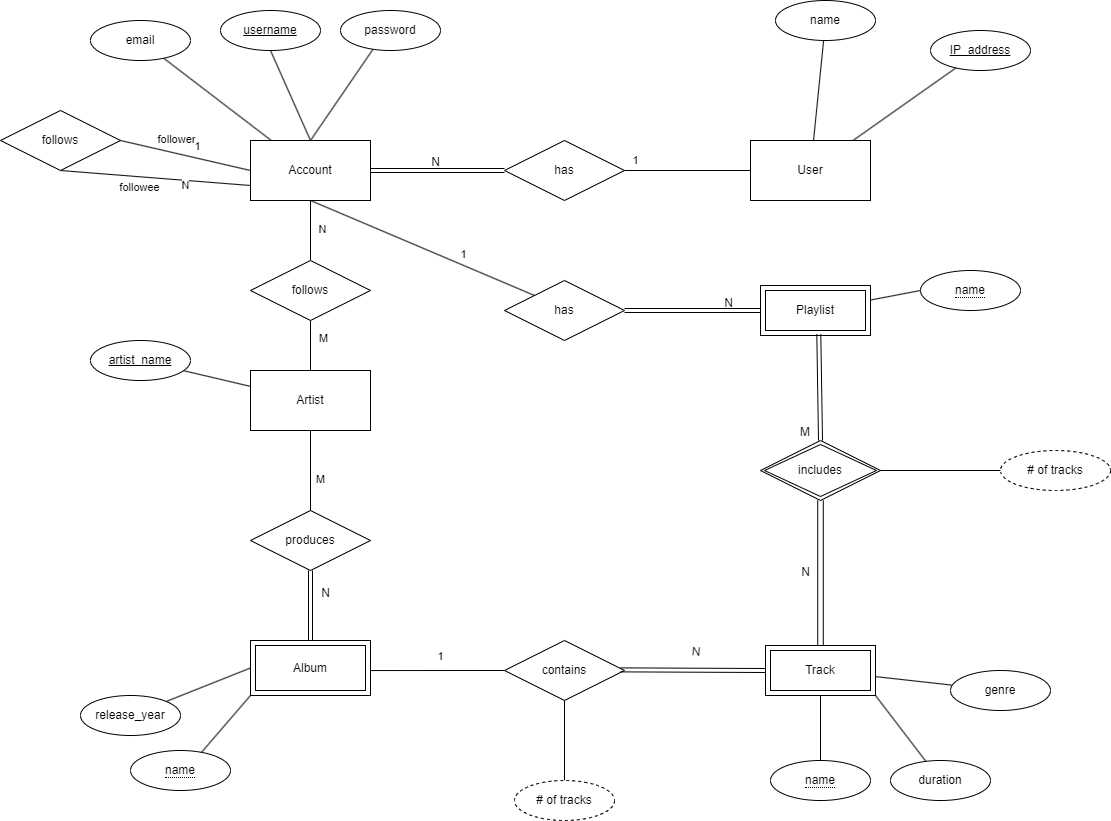

The diagram above was exported from draw.io. Its source (the exported page's mxGraphModel, read from the mxfile embedded in the PNG):
<mxGraphModel dx="2278" dy="867" grid="1" gridSize="10" guides="1" tooltips="1" connect="1" arrows="1" fold="1" page="1" pageScale="1" pageWidth="827" pageHeight="1169" math="0" shadow="0">
  <root>
    <mxCell id="0" />
    <mxCell id="1" parent="0" />
    <mxCell id="Eu8d_29w_AitLy13a_fR-34" value="M" style="edgeStyle=none;rounded=0;orthogonalLoop=1;jettySize=auto;html=1;exitX=0.5;exitY=0;exitDx=0;exitDy=0;entryX=0.5;entryY=1;entryDx=0;entryDy=0;endArrow=none;endFill=0;" edge="1" parent="1" source="jO85Kni1u4CvbvmCMSRQ-1" target="Eu8d_29w_AitLy13a_fR-32">
      <mxGeometry x="0.2571" y="-13" relative="1" as="geometry">
        <mxPoint as="offset" />
      </mxGeometry>
    </mxCell>
    <mxCell id="Eu8d_29w_AitLy13a_fR-51" value="" style="edgeStyle=none;rounded=0;orthogonalLoop=1;jettySize=auto;html=1;endArrow=none;endFill=0;" edge="1" parent="1" source="jO85Kni1u4CvbvmCMSRQ-1" target="Eu8d_29w_AitLy13a_fR-50">
      <mxGeometry relative="1" as="geometry" />
    </mxCell>
    <mxCell id="jO85Kni1u4CvbvmCMSRQ-1" value="Artist" style="rounded=0;whiteSpace=wrap;html=1;" parent="1" vertex="1">
      <mxGeometry x="-230" y="520" width="120" height="60" as="geometry" />
    </mxCell>
    <mxCell id="Eu8d_29w_AitLy13a_fR-47" value="" style="edgeStyle=none;rounded=0;orthogonalLoop=1;jettySize=auto;html=1;endArrow=none;endFill=0;exitX=0;exitY=0.5;exitDx=0;exitDy=0;" edge="1" parent="1" source="Eu8d_29w_AitLy13a_fR-62" target="Eu8d_29w_AitLy13a_fR-46">
      <mxGeometry relative="1" as="geometry">
        <mxPoint x="-230" y="835" as="sourcePoint" />
      </mxGeometry>
    </mxCell>
    <mxCell id="Eu8d_29w_AitLy13a_fR-15" style="edgeStyle=orthogonalEdgeStyle;rounded=0;orthogonalLoop=1;jettySize=auto;html=1;exitX=0;exitY=0.5;exitDx=0;exitDy=0;entryX=1;entryY=0.5;entryDx=0;entryDy=0;endArrow=none;endFill=0;" edge="1" parent="1" source="Eu8d_29w_AitLy13a_fR-5" target="Eu8d_29w_AitLy13a_fR-62">
      <mxGeometry relative="1" as="geometry">
        <Array as="points">
          <mxPoint x="-110" y="820" />
        </Array>
        <mxPoint x="-110" y="820" as="targetPoint" />
      </mxGeometry>
    </mxCell>
    <mxCell id="Eu8d_29w_AitLy13a_fR-19" value="1" style="edgeLabel;html=1;align=center;verticalAlign=middle;resizable=0;points=[];" vertex="1" connectable="0" parent="Eu8d_29w_AitLy13a_fR-15">
      <mxGeometry x="-0.3134" y="3" relative="1" as="geometry">
        <mxPoint x="-18" y="-18" as="offset" />
      </mxGeometry>
    </mxCell>
    <mxCell id="Eu8d_29w_AitLy13a_fR-56" style="edgeStyle=none;rounded=0;orthogonalLoop=1;jettySize=auto;html=1;exitX=0.5;exitY=1;exitDx=0;exitDy=0;entryX=0.5;entryY=0;entryDx=0;entryDy=0;endArrow=none;endFill=0;" edge="1" parent="1" source="Eu8d_29w_AitLy13a_fR-5" target="72l6eNQGb04C7KK1cy7Y-30">
      <mxGeometry relative="1" as="geometry" />
    </mxCell>
    <mxCell id="Eu8d_29w_AitLy13a_fR-5" value="contains" style="shape=rhombus;perimeter=rhombusPerimeter;whiteSpace=wrap;html=1;align=center;" vertex="1" parent="1">
      <mxGeometry x="24" y="790" width="120" height="60" as="geometry" />
    </mxCell>
    <mxCell id="Eu8d_29w_AitLy13a_fR-17" value="M" style="edgeStyle=orthogonalEdgeStyle;rounded=0;orthogonalLoop=1;jettySize=auto;html=1;exitX=0.5;exitY=0;exitDx=0;exitDy=0;entryX=0.5;entryY=1;entryDx=0;entryDy=0;endArrow=none;endFill=0;" edge="1" parent="1" source="Eu8d_29w_AitLy13a_fR-6" target="jO85Kni1u4CvbvmCMSRQ-1">
      <mxGeometry x="-0.25" y="-10" relative="1" as="geometry">
        <mxPoint as="offset" />
      </mxGeometry>
    </mxCell>
    <mxCell id="Eu8d_29w_AitLy13a_fR-6" value="produces" style="shape=rhombus;perimeter=rhombusPerimeter;whiteSpace=wrap;html=1;align=center;" vertex="1" parent="1">
      <mxGeometry x="-230" y="660" width="120" height="60" as="geometry" />
    </mxCell>
    <mxCell id="Eu8d_29w_AitLy13a_fR-30" value="1" style="edgeStyle=none;rounded=0;orthogonalLoop=1;jettySize=auto;html=1;exitX=0.5;exitY=1;exitDx=0;exitDy=0;entryX=0;entryY=0;entryDx=0;entryDy=0;endArrow=none;endFill=0;" edge="1" parent="1" source="Eu8d_29w_AitLy13a_fR-7" target="Eu8d_29w_AitLy13a_fR-27">
      <mxGeometry x="0.3333" y="10" relative="1" as="geometry">
        <mxPoint as="offset" />
      </mxGeometry>
    </mxCell>
    <mxCell id="Eu8d_29w_AitLy13a_fR-33" value="N" style="edgeStyle=none;rounded=0;orthogonalLoop=1;jettySize=auto;html=1;exitX=0.5;exitY=1;exitDx=0;exitDy=0;entryX=0.5;entryY=0;entryDx=0;entryDy=0;endArrow=none;endFill=0;" edge="1" parent="1" source="Eu8d_29w_AitLy13a_fR-7" target="Eu8d_29w_AitLy13a_fR-32">
      <mxGeometry x="-0.0195" y="12" relative="1" as="geometry">
        <mxPoint as="offset" />
      </mxGeometry>
    </mxCell>
    <mxCell id="Eu8d_29w_AitLy13a_fR-36" value="follower" style="edgeStyle=none;rounded=0;orthogonalLoop=1;jettySize=auto;html=1;endArrow=none;endFill=0;exitX=0;exitY=0.5;exitDx=0;exitDy=0;entryX=1;entryY=0.5;entryDx=0;entryDy=0;" edge="1" parent="1" source="Eu8d_29w_AitLy13a_fR-7" target="Eu8d_29w_AitLy13a_fR-35">
      <mxGeometry x="0.1729" y="-14" relative="1" as="geometry">
        <mxPoint x="-530" y="360" as="sourcePoint" />
        <mxPoint as="offset" />
      </mxGeometry>
    </mxCell>
    <mxCell id="Eu8d_29w_AitLy13a_fR-39" value="1" style="edgeLabel;html=1;align=center;verticalAlign=middle;resizable=0;points=[];" vertex="1" connectable="0" parent="Eu8d_29w_AitLy13a_fR-36">
      <mxGeometry x="-0.3956" y="3" relative="1" as="geometry">
        <mxPoint x="-14" y="-19" as="offset" />
      </mxGeometry>
    </mxCell>
    <mxCell id="Eu8d_29w_AitLy13a_fR-72" value="" style="edgeStyle=none;rounded=0;orthogonalLoop=1;jettySize=auto;html=1;endArrow=none;endFill=0;" edge="1" parent="1" source="Eu8d_29w_AitLy13a_fR-7" target="Eu8d_29w_AitLy13a_fR-71">
      <mxGeometry relative="1" as="geometry" />
    </mxCell>
    <mxCell id="Eu8d_29w_AitLy13a_fR-7" value="Account" style="rounded=0;whiteSpace=wrap;html=1;" vertex="1" parent="1">
      <mxGeometry x="-230" y="290" width="120" height="60" as="geometry" />
    </mxCell>
    <mxCell id="72l6eNQGb04C7KK1cy7Y-2" value="" style="shape=link;html=1;rounded=0;exitX=0.5;exitY=1;exitDx=0;exitDy=0;entryX=0.5;entryY=0;entryDx=0;entryDy=0;" edge="1" parent="1" source="Eu8d_29w_AitLy13a_fR-6">
      <mxGeometry relative="1" as="geometry">
        <mxPoint x="-20" y="780" as="sourcePoint" />
        <mxPoint x="-170" y="790" as="targetPoint" />
      </mxGeometry>
    </mxCell>
    <mxCell id="72l6eNQGb04C7KK1cy7Y-3" value="N" style="resizable=0;html=1;align=right;verticalAlign=bottom;" connectable="0" vertex="1" parent="72l6eNQGb04C7KK1cy7Y-2">
      <mxGeometry x="1" relative="1" as="geometry">
        <mxPoint x="20" y="-40" as="offset" />
      </mxGeometry>
    </mxCell>
    <mxCell id="Eu8d_29w_AitLy13a_fR-23" value="1" style="edgeStyle=orthogonalEdgeStyle;rounded=0;orthogonalLoop=1;jettySize=auto;html=1;exitX=0;exitY=0.5;exitDx=0;exitDy=0;entryX=1;entryY=0.5;entryDx=0;entryDy=0;endArrow=none;endFill=0;" edge="1" parent="1" source="Eu8d_29w_AitLy13a_fR-21" target="Eu8d_29w_AitLy13a_fR-22">
      <mxGeometry x="0.8333" y="-10" relative="1" as="geometry">
        <mxPoint as="offset" />
      </mxGeometry>
    </mxCell>
    <mxCell id="Eu8d_29w_AitLy13a_fR-53" value="" style="edgeStyle=none;rounded=0;orthogonalLoop=1;jettySize=auto;html=1;endArrow=none;endFill=0;" edge="1" parent="1" source="Eu8d_29w_AitLy13a_fR-21" target="Eu8d_29w_AitLy13a_fR-52">
      <mxGeometry relative="1" as="geometry" />
    </mxCell>
    <mxCell id="Eu8d_29w_AitLy13a_fR-55" value="" style="edgeStyle=none;rounded=0;orthogonalLoop=1;jettySize=auto;html=1;endArrow=none;endFill=0;" edge="1" parent="1" source="Eu8d_29w_AitLy13a_fR-21" target="Eu8d_29w_AitLy13a_fR-54">
      <mxGeometry relative="1" as="geometry" />
    </mxCell>
    <mxCell id="Eu8d_29w_AitLy13a_fR-21" value="User" style="rounded=0;whiteSpace=wrap;html=1;" vertex="1" parent="1">
      <mxGeometry x="270" y="290" width="120" height="60" as="geometry" />
    </mxCell>
    <mxCell id="Eu8d_29w_AitLy13a_fR-22" value="has" style="shape=rhombus;perimeter=rhombusPerimeter;whiteSpace=wrap;html=1;align=center;" vertex="1" parent="1">
      <mxGeometry x="24" y="290" width="120" height="60" as="geometry" />
    </mxCell>
    <mxCell id="Eu8d_29w_AitLy13a_fR-27" value="has" style="shape=rhombus;perimeter=rhombusPerimeter;whiteSpace=wrap;html=1;align=center;" vertex="1" parent="1">
      <mxGeometry x="24" y="430" width="120" height="60" as="geometry" />
    </mxCell>
    <mxCell id="Eu8d_29w_AitLy13a_fR-32" value="follows" style="shape=rhombus;perimeter=rhombusPerimeter;whiteSpace=wrap;html=1;align=center;" vertex="1" parent="1">
      <mxGeometry x="-230" y="410" width="120" height="60" as="geometry" />
    </mxCell>
    <mxCell id="Eu8d_29w_AitLy13a_fR-37" style="edgeStyle=none;rounded=0;orthogonalLoop=1;jettySize=auto;html=1;exitX=0.5;exitY=1;exitDx=0;exitDy=0;endArrow=none;endFill=0;entryX=0;entryY=0.75;entryDx=0;entryDy=0;" edge="1" parent="1" source="Eu8d_29w_AitLy13a_fR-35" target="Eu8d_29w_AitLy13a_fR-7">
      <mxGeometry relative="1" as="geometry">
        <mxPoint x="-510" y="410" as="targetPoint" />
      </mxGeometry>
    </mxCell>
    <mxCell id="Eu8d_29w_AitLy13a_fR-38" value="followee" style="edgeLabel;html=1;align=center;verticalAlign=middle;resizable=0;points=[];" vertex="1" connectable="0" parent="Eu8d_29w_AitLy13a_fR-37">
      <mxGeometry x="0.2045" y="-3" relative="1" as="geometry">
        <mxPoint x="-36" y="4" as="offset" />
      </mxGeometry>
    </mxCell>
    <mxCell id="Eu8d_29w_AitLy13a_fR-40" value="N" style="edgeLabel;html=1;align=center;verticalAlign=middle;resizable=0;points=[];" vertex="1" connectable="0" parent="Eu8d_29w_AitLy13a_fR-37">
      <mxGeometry x="0.6114" y="1" relative="1" as="geometry">
        <mxPoint x="-29" y="3" as="offset" />
      </mxGeometry>
    </mxCell>
    <mxCell id="Eu8d_29w_AitLy13a_fR-35" value="follows" style="shape=rhombus;perimeter=rhombusPerimeter;whiteSpace=wrap;html=1;align=center;" vertex="1" parent="1">
      <mxGeometry x="-480" y="260" width="120" height="60" as="geometry" />
    </mxCell>
    <mxCell id="72l6eNQGb04C7KK1cy7Y-8" value="" style="shape=link;html=1;rounded=0;exitX=0;exitY=0.5;exitDx=0;exitDy=0;entryX=1;entryY=0.5;entryDx=0;entryDy=0;" edge="1" parent="1" source="Eu8d_29w_AitLy13a_fR-22" target="Eu8d_29w_AitLy13a_fR-7">
      <mxGeometry relative="1" as="geometry">
        <mxPoint x="-20" y="440" as="sourcePoint" />
        <mxPoint x="-140" y="270" as="targetPoint" />
      </mxGeometry>
    </mxCell>
    <mxCell id="72l6eNQGb04C7KK1cy7Y-9" value="N" style="resizable=0;html=1;align=right;verticalAlign=bottom;" connectable="0" vertex="1" parent="72l6eNQGb04C7KK1cy7Y-8">
      <mxGeometry x="1" relative="1" as="geometry">
        <mxPoint x="70" as="offset" />
      </mxGeometry>
    </mxCell>
    <mxCell id="72l6eNQGb04C7KK1cy7Y-10" value="" style="endArrow=none;html=1;rounded=0;entryX=0;entryY=0.5;entryDx=0;entryDy=0;exitX=1;exitY=0.5;exitDx=0;exitDy=0;shape=link;" edge="1" parent="1" source="Eu8d_29w_AitLy13a_fR-27" target="Eu8d_29w_AitLy13a_fR-43">
      <mxGeometry relative="1" as="geometry">
        <mxPoint x="160" y="570" as="sourcePoint" />
        <mxPoint x="278.44000000000005" y="568.8800000000001" as="targetPoint" />
      </mxGeometry>
    </mxCell>
    <mxCell id="72l6eNQGb04C7KK1cy7Y-11" value="N" style="resizable=0;html=1;align=right;verticalAlign=bottom;" connectable="0" vertex="1" parent="72l6eNQGb04C7KK1cy7Y-10">
      <mxGeometry x="1" relative="1" as="geometry">
        <mxPoint x="-28" y="1" as="offset" />
      </mxGeometry>
    </mxCell>
    <mxCell id="Eu8d_29w_AitLy13a_fR-60" style="edgeStyle=none;rounded=0;orthogonalLoop=1;jettySize=auto;html=1;exitX=0.5;exitY=1;exitDx=0;exitDy=0;entryX=0.5;entryY=0;entryDx=0;entryDy=0;endArrow=none;endFill=0;" edge="1" parent="1" source="Eu8d_29w_AitLy13a_fR-42" target="72l6eNQGb04C7KK1cy7Y-34">
      <mxGeometry relative="1" as="geometry" />
    </mxCell>
    <mxCell id="Eu8d_29w_AitLy13a_fR-61" style="edgeStyle=none;rounded=0;orthogonalLoop=1;jettySize=auto;html=1;exitX=1;exitY=1;exitDx=0;exitDy=0;entryX=0.5;entryY=0;entryDx=0;entryDy=0;endArrow=none;endFill=0;" edge="1" parent="1" source="Eu8d_29w_AitLy13a_fR-42">
      <mxGeometry relative="1" as="geometry" />
    </mxCell>
    <mxCell id="Eu8d_29w_AitLy13a_fR-67" style="edgeStyle=none;rounded=0;orthogonalLoop=1;jettySize=auto;html=1;exitX=1;exitY=1;exitDx=0;exitDy=0;endArrow=none;endFill=0;" edge="1" parent="1" source="Eu8d_29w_AitLy13a_fR-42" target="72l6eNQGb04C7KK1cy7Y-36">
      <mxGeometry relative="1" as="geometry" />
    </mxCell>
    <mxCell id="Eu8d_29w_AitLy13a_fR-69" value="" style="edgeStyle=none;rounded=0;orthogonalLoop=1;jettySize=auto;html=1;endArrow=none;endFill=0;" edge="1" parent="1" source="Eu8d_29w_AitLy13a_fR-42" target="Eu8d_29w_AitLy13a_fR-68">
      <mxGeometry relative="1" as="geometry" />
    </mxCell>
    <mxCell id="Eu8d_29w_AitLy13a_fR-42" value="Track" style="shape=ext;margin=3;double=1;whiteSpace=wrap;html=1;align=center;" vertex="1" parent="1">
      <mxGeometry x="285" y="795" width="110" height="50" as="geometry" />
    </mxCell>
    <mxCell id="Eu8d_29w_AitLy13a_fR-58" value="" style="edgeStyle=none;rounded=0;orthogonalLoop=1;jettySize=auto;html=1;endArrow=none;endFill=0;entryX=0;entryY=0.5;entryDx=0;entryDy=0;" edge="1" parent="1" source="Eu8d_29w_AitLy13a_fR-43" target="Eu8d_29w_AitLy13a_fR-59">
      <mxGeometry relative="1" as="geometry">
        <mxPoint x="454.06989291168384" y="413.9084285503159" as="targetPoint" />
      </mxGeometry>
    </mxCell>
    <mxCell id="Eu8d_29w_AitLy13a_fR-43" value="Playlist" style="shape=ext;margin=3;double=1;whiteSpace=wrap;html=1;align=center;" vertex="1" parent="1">
      <mxGeometry x="280" y="435" width="110" height="50" as="geometry" />
    </mxCell>
    <mxCell id="72l6eNQGb04C7KK1cy7Y-15" value="includes" style="shape=rhombus;double=1;perimeter=rhombusPerimeter;whiteSpace=wrap;html=1;align=center;" vertex="1" parent="1">
      <mxGeometry x="280" y="590" width="120" height="60" as="geometry" />
    </mxCell>
    <mxCell id="72l6eNQGb04C7KK1cy7Y-16" value="" style="shape=link;html=1;rounded=0;width=5.555555555555555;entryX=0.5;entryY=0;entryDx=0;entryDy=0;exitX=0.5;exitY=1;exitDx=0;exitDy=0;" edge="1" parent="1" source="72l6eNQGb04C7KK1cy7Y-15" target="Eu8d_29w_AitLy13a_fR-42">
      <mxGeometry relative="1" as="geometry">
        <mxPoint x="84" y="710" as="sourcePoint" />
        <mxPoint x="244" y="710" as="targetPoint" />
      </mxGeometry>
    </mxCell>
    <mxCell id="72l6eNQGb04C7KK1cy7Y-17" value="N" style="resizable=0;html=1;align=right;verticalAlign=bottom;" connectable="0" vertex="1" parent="72l6eNQGb04C7KK1cy7Y-16">
      <mxGeometry x="1" relative="1" as="geometry">
        <mxPoint x="-10" y="-65" as="offset" />
      </mxGeometry>
    </mxCell>
    <mxCell id="72l6eNQGb04C7KK1cy7Y-20" value="" style="shape=link;html=1;rounded=0;exitX=0.53;exitY=0.974;exitDx=0;exitDy=0;entryX=0.5;entryY=0;entryDx=0;entryDy=0;exitPerimeter=0;" edge="1" parent="1" source="Eu8d_29w_AitLy13a_fR-43" target="72l6eNQGb04C7KK1cy7Y-15">
      <mxGeometry relative="1" as="geometry">
        <mxPoint x="50" y="690" as="sourcePoint" />
        <mxPoint x="210" y="690" as="targetPoint" />
      </mxGeometry>
    </mxCell>
    <mxCell id="72l6eNQGb04C7KK1cy7Y-21" value="M" style="resizable=0;html=1;align=right;verticalAlign=bottom;" connectable="0" vertex="1" parent="72l6eNQGb04C7KK1cy7Y-20">
      <mxGeometry x="1" relative="1" as="geometry">
        <mxPoint x="-10" as="offset" />
      </mxGeometry>
    </mxCell>
    <mxCell id="72l6eNQGb04C7KK1cy7Y-22" value="" style="shape=link;html=1;rounded=0;entryX=0;entryY=0.5;entryDx=0;entryDy=0;" edge="1" parent="1" target="Eu8d_29w_AitLy13a_fR-42">
      <mxGeometry relative="1" as="geometry">
        <mxPoint x="140" y="819.3800000000001" as="sourcePoint" />
        <mxPoint x="270" y="820" as="targetPoint" />
      </mxGeometry>
    </mxCell>
    <mxCell id="72l6eNQGb04C7KK1cy7Y-23" value="N" style="resizable=0;html=1;align=right;verticalAlign=bottom;rotation=5;" connectable="0" vertex="1" parent="72l6eNQGb04C7KK1cy7Y-22">
      <mxGeometry x="1" relative="1" as="geometry">
        <mxPoint x="-65" y="-10" as="offset" />
      </mxGeometry>
    </mxCell>
    <mxCell id="WwgLW6V7pgHpIY7Bspcs-2" style="rounded=0;orthogonalLoop=1;jettySize=auto;html=1;exitX=0.5;exitY=1;exitDx=0;exitDy=0;endArrow=none;endFill=0;entryX=0.5;entryY=0;entryDx=0;entryDy=0;" edge="1" parent="1" source="72l6eNQGb04C7KK1cy7Y-24" target="Eu8d_29w_AitLy13a_fR-7">
      <mxGeometry relative="1" as="geometry" />
    </mxCell>
    <mxCell id="72l6eNQGb04C7KK1cy7Y-24" value="&lt;u&gt;username&lt;/u&gt;" style="ellipse;whiteSpace=wrap;html=1;align=center;" vertex="1" parent="1">
      <mxGeometry x="-260" y="160" width="100" height="40" as="geometry" />
    </mxCell>
    <mxCell id="WwgLW6V7pgHpIY7Bspcs-3" style="edgeStyle=none;rounded=0;orthogonalLoop=1;jettySize=auto;html=1;exitX=0.33;exitY=0.95;exitDx=0;exitDy=0;entryX=0.5;entryY=0;entryDx=0;entryDy=0;endArrow=none;endFill=0;exitPerimeter=0;" edge="1" parent="1" source="Eu8d_29w_AitLy13a_fR-66" target="Eu8d_29w_AitLy13a_fR-7">
      <mxGeometry relative="1" as="geometry">
        <mxPoint x="-100" y="200" as="sourcePoint" />
      </mxGeometry>
    </mxCell>
    <mxCell id="Eu8d_29w_AitLy13a_fR-46" value="release_year" style="ellipse;whiteSpace=wrap;html=1;rounded=0;" vertex="1" parent="1">
      <mxGeometry x="-400" y="845" width="100" height="40" as="geometry" />
    </mxCell>
    <mxCell id="72l6eNQGb04C7KK1cy7Y-26" value="# of tracks" style="ellipse;whiteSpace=wrap;html=1;align=center;dashed=1;" vertex="1" parent="1">
      <mxGeometry x="520" y="600" width="110" height="40" as="geometry" />
    </mxCell>
    <mxCell id="72l6eNQGb04C7KK1cy7Y-27" value="" style="line;strokeWidth=1;rotatable=0;dashed=0;labelPosition=right;align=left;verticalAlign=middle;spacingTop=0;spacingLeft=6;points=[];portConstraint=eastwest;" vertex="1" parent="1">
      <mxGeometry x="400" y="615" width="120" height="10" as="geometry" />
    </mxCell>
    <mxCell id="Eu8d_29w_AitLy13a_fR-50" value="&lt;u&gt;artist_name&lt;/u&gt;" style="ellipse;whiteSpace=wrap;html=1;rounded=0;" vertex="1" parent="1">
      <mxGeometry x="-390" y="490" width="100" height="40" as="geometry" />
    </mxCell>
    <mxCell id="72l6eNQGb04C7KK1cy7Y-30" value="# of tracks" style="ellipse;whiteSpace=wrap;html=1;align=center;dashed=1;" vertex="1" parent="1">
      <mxGeometry x="34" y="930" width="100" height="40" as="geometry" />
    </mxCell>
    <mxCell id="Eu8d_29w_AitLy13a_fR-52" value="name" style="ellipse;whiteSpace=wrap;html=1;rounded=0;" vertex="1" parent="1">
      <mxGeometry x="295" y="150" width="100" height="40" as="geometry" />
    </mxCell>
    <mxCell id="Eu8d_29w_AitLy13a_fR-54" value="&lt;u&gt;IP_address&lt;/u&gt;" style="ellipse;whiteSpace=wrap;html=1;rounded=0;" vertex="1" parent="1">
      <mxGeometry x="450" y="180" width="100" height="40" as="geometry" />
    </mxCell>
    <mxCell id="72l6eNQGb04C7KK1cy7Y-34" value="&lt;span style=&quot;border-bottom: 1px dotted&quot;&gt;name&lt;/span&gt;" style="ellipse;whiteSpace=wrap;html=1;align=center;" vertex="1" parent="1">
      <mxGeometry x="290" y="910" width="100" height="40" as="geometry" />
    </mxCell>
    <mxCell id="Eu8d_29w_AitLy13a_fR-59" value="&lt;span style=&quot;border-bottom: 1px dotted&quot;&gt;name&lt;/span&gt;" style="ellipse;whiteSpace=wrap;html=1;align=center;" vertex="1" parent="1">
      <mxGeometry x="440" y="420" width="100" height="40" as="geometry" />
    </mxCell>
    <mxCell id="72l6eNQGb04C7KK1cy7Y-36" value="duration" style="ellipse;whiteSpace=wrap;html=1;align=center;" vertex="1" parent="1">
      <mxGeometry x="410" y="910" width="100" height="40" as="geometry" />
    </mxCell>
    <mxCell id="Eu8d_29w_AitLy13a_fR-64" style="edgeStyle=none;rounded=0;orthogonalLoop=1;jettySize=auto;html=1;exitX=0;exitY=1;exitDx=0;exitDy=0;entryX=0.7;entryY=0.075;entryDx=0;entryDy=0;endArrow=none;endFill=0;entryPerimeter=0;" edge="1" parent="1" source="Eu8d_29w_AitLy13a_fR-62" target="Eu8d_29w_AitLy13a_fR-65">
      <mxGeometry relative="1" as="geometry">
        <mxPoint x="-260" y="910" as="targetPoint" />
      </mxGeometry>
    </mxCell>
    <mxCell id="Eu8d_29w_AitLy13a_fR-62" value="Album" style="shape=ext;margin=3;double=1;whiteSpace=wrap;html=1;align=center;" vertex="1" parent="1">
      <mxGeometry x="-230" y="790" width="120" height="55" as="geometry" />
    </mxCell>
    <mxCell id="Eu8d_29w_AitLy13a_fR-65" value="&lt;span style=&quot;border-bottom: 1px dotted&quot;&gt;name&lt;/span&gt;" style="ellipse;whiteSpace=wrap;html=1;align=center;" vertex="1" parent="1">
      <mxGeometry x="-350" y="900" width="100" height="40" as="geometry" />
    </mxCell>
    <mxCell id="Eu8d_29w_AitLy13a_fR-66" value="password" style="ellipse;whiteSpace=wrap;html=1;rounded=0;" vertex="1" parent="1">
      <mxGeometry x="-140" y="160" width="100" height="40" as="geometry" />
    </mxCell>
    <mxCell id="Eu8d_29w_AitLy13a_fR-68" value="genre" style="ellipse;whiteSpace=wrap;html=1;" vertex="1" parent="1">
      <mxGeometry x="470" y="820" width="100" height="40" as="geometry" />
    </mxCell>
    <mxCell id="Eu8d_29w_AitLy13a_fR-71" value="email" style="ellipse;whiteSpace=wrap;html=1;rounded=0;" vertex="1" parent="1">
      <mxGeometry x="-390" y="170" width="100" height="40" as="geometry" />
    </mxCell>
  </root>
</mxGraphModel>